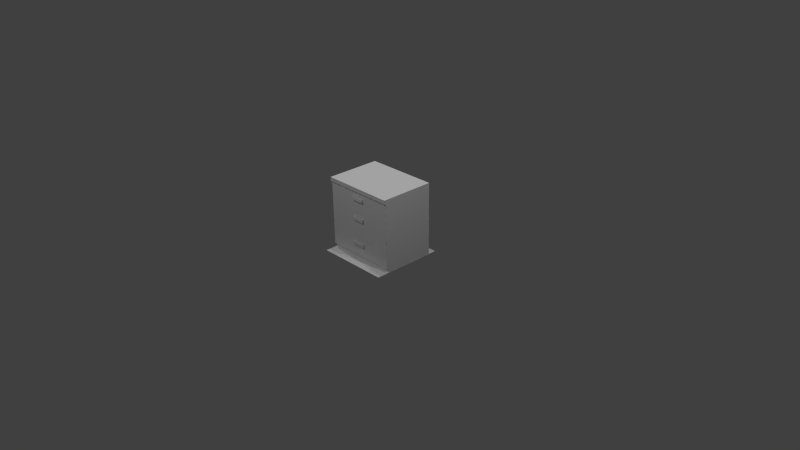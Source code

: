 # Source: inferiorFrontal.blend  (saved by Blender 2.70.0; exported with 4.5.12 LTS)
import bpy
from mathutils import Matrix  # noqa: F401  (used for matrix-valued properties, if any)

bpy.ops.wm.read_factory_settings(use_empty=True)
scene = bpy.context.scene
scene.name = 'Scene'

# ---- collections
col_collection_1 = bpy.data.collections.new('Collection 1'); scene.collection.children.link(col_collection_1)

# ---- materials (node trees are filled in below, after node groups)
mat_diffuse_002 = bpy.data.materials.new('DIFFUSE.002')
mat_diffuse_002.alpha_threshold = 0.0
mat_diffuse_002.use_transparent_shadow = False
mat_diffuse_002.specular_color = (0.1, 0.1, 0.1)
mat_diffuse_002.roughness = 0.5
mat_diffuse_002.line_color = (0.0, 0.0, 0.0, 1.0)
mat_diffuse_001 = bpy.data.materials.new('DIFFUSE.001')
mat_diffuse_001.alpha_threshold = 0.0
mat_diffuse_001.use_transparent_shadow = False
mat_diffuse_001.specular_color = (0.1, 0.1, 0.1)
mat_diffuse_001.roughness = 0.5
mat_diffuse_001.line_color = (0.0, 0.0, 0.0, 1.0)
mat_diffuse = bpy.data.materials.new('DIFFUSE')
mat_diffuse.alpha_threshold = 0.0
mat_diffuse.use_transparent_shadow = False
mat_diffuse.specular_color = (0.1, 0.1, 0.1)
mat_diffuse.roughness = 0.5
mat_diffuse.line_color = (0.0, 0.0, 0.0, 1.0)

# ---- material node trees

# ---- world
world_world = bpy.data.worlds.new('World'); scene.world = world_world
world_world.color = (0.05088, 0.05088, 0.05088)
world_world.use_sun_shadow = False
world_world.sun_shadow_jitter_overblur = 0.0
world_world.cycles.sampling_method = 'NONE'
world_world.cycles.sample_map_resolution = 256
world_world.light_settings.ao_factor = 1.75

# ---- cameras
cam_camera = bpy.data.cameras.new('Camera')
cam_camera.clip_end = 100.0
cam_camera.lens = 35.0
cam_camera.sensor_width = 32.0
cam_camera.sensor_height = 18.0
cam_camera.ortho_scale = 7.314
cam_camera.dof.focus_distance = 0.0
cam_camera.dof.aperture_fstop = 128.0

# ---- lights
light_lamp_003 = bpy.data.lights.new('Lamp.003', 'POINT')
light_lamp_003.transmission_factor = 0.0
light_lamp_003.cutoff_distance = 30.0
light_lamp_003.energy = 100.0
light_lamp_003.shadow_buffer_clip_start = 1.001
light_lamp_003.shadow_soft_size = 0.1
light_lamp_003.shadow_maximum_resolution = 0.006
light_lamp_003.use_absolute_resolution = True
light_lamp_003.cycles.use_multiple_importance_sampling = False
light_lamp_002 = bpy.data.lights.new('Lamp.002', 'POINT')
light_lamp_002.transmission_factor = 0.0
light_lamp_002.cutoff_distance = 30.0
light_lamp_002.energy = 100.0
light_lamp_002.shadow_buffer_clip_start = 1.001
light_lamp_002.shadow_soft_size = 0.1
light_lamp_002.shadow_maximum_resolution = 0.006
light_lamp_002.use_absolute_resolution = True
light_lamp_002.cycles.use_multiple_importance_sampling = False
light_lamp_001 = bpy.data.lights.new('Lamp.001', 'POINT')
light_lamp_001.transmission_factor = 0.0
light_lamp_001.cutoff_distance = 30.0
light_lamp_001.energy = 100.0
light_lamp_001.shadow_buffer_clip_start = 1.001
light_lamp_001.shadow_soft_size = 0.1
light_lamp_001.shadow_maximum_resolution = 0.006
light_lamp_001.use_absolute_resolution = True
light_lamp_001.cycles.use_multiple_importance_sampling = False
light_lamp = bpy.data.lights.new('Lamp', 'POINT')
light_lamp.transmission_factor = 0.0
light_lamp.cutoff_distance = 30.0
light_lamp.energy = 100.0
light_lamp.shadow_buffer_clip_start = 1.001
light_lamp.shadow_soft_size = 0.1
light_lamp.shadow_maximum_resolution = 0.006
light_lamp.use_absolute_resolution = True
light_lamp.cycles.use_multiple_importance_sampling = False

# ---- meshes
me_s4studio_mesh_2 = bpy.data.meshes.new('s4studio_mesh_2')
me_s4studio_mesh_2.from_pydata([(-0.3679, 0.501, 0.005871), (-0.3679, 0.6125, 0.005871), (-0.501, 0.6125, 0.005871), (0.3679, 0.501, 0.005871), (0.3679, 0.6125, 0.005871), (0.0, 0.6125, 0.005871), (0.501, 0.501, 0.005871), (0.501, 0.6125, 0.005871), (0.501, -0.3699, 0.005871), (0.501, -0.2153, 0.005871), (0.3679, -0.2153, 0.005871), (0.501, -2.566e-10, 0.005871), (0.3679, -0.3699, 0.005871), (0.0, -0.2153, 0.005871), (0.3679, -2.566e-10, 0.005871), (0.0, 0.501, 0.005871), (-0.3679, -0.3699, 0.005871), (-0.3679, -0.2153, 0.005871), (-0.501, -0.2153, 0.005871), (-0.3679, -2.566e-10, 0.005871), (-0.501, 0.501, 0.005871), (0.0, -2.566e-10, 0.005871), (0.0, -0.3699, 0.005871), (-0.501, -0.3699, 0.005871), (-0.501, -2.566e-10, 0.005871)], [], [(0, 1, 2), (3, 4, 5), (6, 7, 4), (8, 9, 10), (11, 6, 3), (12, 10, 13), (14, 3, 15), (16, 17, 18), (19, 0, 20), (21, 15, 0), (22, 13, 17), (15, 5, 1), (13, 21, 19), (18, 17, 19), (10, 14, 21), (9, 11, 14), (20, 0, 2), (15, 3, 5), (3, 6, 4), (12, 8, 10), (14, 11, 3), (22, 12, 13), (21, 14, 15), (23, 16, 18), (24, 19, 20), (19, 21, 0), (16, 22, 17), (0, 15, 1), (17, 13, 19), (24, 18, 19), (13, 10, 21), (10, 9, 14)])
me_s4studio_mesh_2.polygons.foreach_set('use_smooth', [True] * 32)
_uv = me_s4studio_mesh_2.uv_layers.new(name='uv_0')
_uv.uv.foreach_set('vector', [0.5015, 0.9263, 0.5015, 0.984, 0.5008, 0.984, 0.5023, 0.9263, 0.5023, 0.984, 0.5019, 0.984, 0.5031, 0.9263, 0.5031, 0.984, 0.5023, 0.984, 0.5031, 0.8108, 0.5031, 0.8686, 0.5023, 0.8686, 0.5031, 0.8974, 0.5031, 0.9263, 0.5023, 0.9263, 0.5023, 0.8108, 0.5023, 0.8686, 0.5019, 0.8686, 0.5023, 0.8974, 0.5023, 0.9263, 0.5019, 0.9263, 0.5015, 0.8108, 0.5015, 0.8686, 0.5008, 0.8686, 0.5015, 0.8974, 0.5015, 0.9263, 0.5008, 0.9263, 0.5019, 0.8974, 0.5019, 0.9263, 0.5015, 0.9263, 0.5019, 0.8108, 0.5019, 0.8686, 0.5015, 0.8686, 0.5019, 0.9263, 0.5019, 0.984, 0.5015, 0.984, 0.5019, 0.8686, 0.5019, 0.8974, 0.5015, 0.8974, 0.5008, 0.8686, 0.5015, 0.8686, 0.5015, 0.8974, 0.5023, 0.8686, 0.5023, 0.8974, 0.5019, 0.8974, 0.5031, 0.8686, 0.5031, 0.8974, 0.5023, 0.8974, 0.5008, 0.9263, 0.5015, 0.9263, 0.5008, 0.984, 0.5019, 0.9263, 0.5023, 0.9263, 0.5019, 0.984, 0.5023, 0.9263, 0.5031, 0.9263, 0.5023, 0.984, 0.5023, 0.8108, 0.5031, 0.8108, 0.5023, 0.8686, 0.5023, 0.8974, 0.5031, 0.8974, 0.5023, 0.9263, 0.5019, 0.8108, 0.5023, 0.8108, 0.5019, 0.8686, 0.5019, 0.8974, 0.5023, 0.8974, 0.5019, 0.9263, 0.5008, 0.8108, 0.5015, 0.8108, 0.5008, 0.8686, 0.5008, 0.8974, 0.5015, 0.8974, 0.5008, 0.9263, 0.5015, 0.8974, 0.5019, 0.8974, 0.5015, 0.9263, 0.5015, 0.8108, 0.5019, 0.8108, 0.5015, 0.8686, 0.5015, 0.9263, 0.5019, 0.9263, 0.5015, 0.984, 0.5015, 0.8686, 0.5019, 0.8686, 0.5015, 0.8974, 0.5008, 0.8974, 0.5008, 0.8686, 0.5015, 0.8974, 0.5019, 0.8686, 0.5023, 0.8686, 0.5019, 0.8974, 0.5023, 0.8686, 0.5031, 0.8686, 0.5023, 0.8974])
me_s4studio_mesh_2.materials.append(mat_diffuse_002)
me_s4studio_mesh_2.use_remesh_preserve_volume = False
me_s4studio_mesh_2.use_remesh_preserve_attributes = False
me_s4studio_mesh_2.use_mirror_vertex_groups = False
me_s4studio_mesh_2.update()
me_s4studio_mesh_1 = bpy.data.meshes.new('s4studio_mesh_1')
me_s4studio_mesh_1.from_pydata([(0.5, -0.2457, 0.9449), (0.5, -0.2239, 0.9449), (0.5, -0.2457, 1.0), (0.5, 0.5, 1.0), (-0.5, 0.5, 1.0), (-0.5, -0.2457, 1.0), (-0.5, 0.5, 0.9449), (-0.5, -0.2239, 0.9449), (-0.5, -0.2457, 1.0), (0.5, -0.2457, 0.9449), (0.5, -0.2457, 1.0), (-0.5, -0.2457, 1.0), (-0.5, 0.5, 0.9449), (-0.5, 0.5, 1.0), (0.5, 0.5, 1.0), (-0.5, -0.2457, 0.9449), (0.5, -0.2457, 0.9449), (-0.5, -0.2457, 0.9449), (-0.5, -0.2239, 0.9449), (0.5, 0.5, 0.9449), (0.5, -0.2457, 1.0), (-0.5, 0.5, 1.0), (-0.5, -0.2457, 0.9449), (0.5, 0.5, 0.9449), (0.5, -0.2239, 0.9449), (0.5, 0.5, 1.0)], [], [(0, 1, 2), (3, 4, 5), (6, 7, 8), (9, 10, 11), (12, 13, 14), (8, 7, 15), (16, 17, 18), (2, 1, 19), (20, 3, 5), (21, 6, 8), (22, 9, 11), (23, 12, 14), (24, 16, 18), (25, 2, 19)])
me_s4studio_mesh_1.polygons.foreach_set('use_smooth', [True] * 14)
_uv = me_s4studio_mesh_1.uv_layers.new(name='uv_0')
_uv.uv.foreach_set('vector', [0.5025, 0.3077, 0.5095, 0.3077, 0.5025, 0.3437, 0.7028, 0.9738, 0.4344, 0.9738, 0.4344, 0.5734, 0.5025, 0.2588, 0.7364, 0.2588, 0.7435, 0.2962, 0.9919, 0.07996, 0.9919, 0.1156, 0.6688, 0.1156, 0.6688, 0.1769, 0.6688, 0.1416, 0.9919, 0.1416, 0.7435, 0.2962, 0.7364, 0.2588, 0.7435, 0.2588, 0.9896, 0.4212, 0.757, 0.4212, 0.757, 0.4071, 0.5025, 0.3437, 0.5095, 0.3077, 0.7435, 0.3077, 0.7028, 0.5734, 0.7028, 0.9738, 0.4344, 0.5734, 0.5025, 0.2962, 0.5025, 0.2588, 0.7435, 0.2962, 0.6688, 0.07996, 0.9919, 0.07996, 0.6688, 0.1156, 0.9919, 0.1769, 0.6688, 0.1769, 0.9919, 0.1416, 0.9896, 0.4071, 0.9896, 0.4212, 0.757, 0.4071, 0.7435, 0.3437, 0.5025, 0.3437, 0.7435, 0.3077])
me_s4studio_mesh_1.materials.append(mat_diffuse_001)
me_s4studio_mesh_1.use_remesh_preserve_volume = False
me_s4studio_mesh_1.use_remesh_preserve_attributes = False
me_s4studio_mesh_1.use_mirror_vertex_groups = False
me_s4studio_mesh_1.update()
me_s4studio_mesh_0 = bpy.data.meshes.new('s4studio_mesh_0')
me_s4studio_mesh_0.from_pydata([(0.5, 0.5, 0.0629), (0.5, -0.2007, 0.0629), (0.5, -0.2007, -8.772e-09), (-0.5, -0.2007, 0.0629), (-0.5, 0.5, 0.0629), (-0.5, 0.5, 2.186e-08), (0.5, -0.2239, 0.4055), (0.4611, -0.2239, 0.4055), (0.4611, -0.2239, 0.0629), (0.5, -0.2007, 0.0629), (0.4611, -0.2007, 0.0629), (0.5, -0.2007, -8.772e-09), (-0.4611, -0.2007, 0.0629), (-0.5, -0.2007, 0.0629), (-0.5, -0.2007, -8.772e-09), (-0.09024, -0.2503, 0.2559), (-0.09024, -0.2239, 0.2559), (-0.09024, -0.2239, 0.2125), (0.5, -0.2007, 0.0629), (0.5, -0.2239, 0.0629), (0.4611, -0.2239, 0.0629), (-0.4611, -0.2239, 0.4055), (-0.5, -0.2239, 0.4055), (-0.5, -0.2239, 0.0629), (-0.5, -0.2007, 0.0629), (-0.5, -0.2239, 0.0629), (-0.5, -0.2239, 0.4055), (0.09024, -0.2239, 0.2559), (0.09024, -0.2503, 0.2559), (0.09024, -0.2503, 0.2125), (-0.07123, -0.2371, 0.2559), (-0.09024, -0.2503, 0.2559), (0.09024, -0.2503, 0.2559), (0.07123, -0.2371, 0.2125), (0.09024, -0.2503, 0.2125), (-0.09024, -0.2503, 0.2125), (0.07123, -0.2239, 0.2125), (0.09024, -0.2503, 0.2559), (-0.09024, -0.2503, 0.2559), (-0.09024, -0.2503, 0.2125), (-0.07123, -0.2239, 0.2125), (-0.07123, -0.2371, 0.2125), (-0.07123, -0.2239, 0.2559), (-0.09024, -0.2239, 0.2559), (0.09024, -0.2239, 0.2559), (0.07123, -0.2239, 0.2559), (0.07123, -0.2371, 0.2559), (0.07123, -0.2371, 0.2125), (-0.07123, -0.2371, 0.2125), (-0.07123, -0.2371, 0.2559), (-0.07123, -0.2371, 0.2125), (-0.07123, -0.2239, 0.2125), (0.07123, -0.2239, 0.2559), (0.07123, -0.2239, 0.2125), (0.07123, -0.2371, 0.2125), (-0.09024, -0.2503, 0.5985), (-0.09024, -0.2239, 0.5985), (-0.09024, -0.2239, 0.5551), (0.09024, -0.2239, 0.5985), (0.09024, -0.2503, 0.5985), (0.09024, -0.2503, 0.5551), (-0.07123, -0.2371, 0.5985), (-0.09024, -0.2503, 0.5985), (0.09024, -0.2503, 0.5985), (0.07123, -0.2371, 0.5551), (0.09024, -0.2503, 0.5551), (-0.09024, -0.2503, 0.5551), (0.07123, -0.2239, 0.5551), (0.09024, -0.2503, 0.5985), (-0.09024, -0.2503, 0.5985), (-0.09024, -0.2503, 0.5551), (-0.07123, -0.2239, 0.5551), (-0.07123, -0.2371, 0.5551), (-0.07123, -0.2239, 0.5985), (-0.09024, -0.2239, 0.5985), (0.09024, -0.2239, 0.5985), (0.07123, -0.2239, 0.5985), (-0.09024, -0.2503, 0.8682), (-0.09024, -0.2239, 0.8682), (-0.09024, -0.2239, 0.8248), (0.09024, -0.2239, 0.8682), (0.09024, -0.2503, 0.8682), (0.09024, -0.2503, 0.8248), (-0.07123, -0.2371, 0.8682), (-0.09024, -0.2503, 0.8682), (0.09024, -0.2503, 0.8682), (0.07123, -0.2371, 0.8248), (0.09024, -0.2503, 0.8248), (-0.09024, -0.2503, 0.8248), (0.07123, -0.2239, 0.8248), (0.09024, -0.2503, 0.8682), (-0.09024, -0.2503, 0.8682), (-0.09024, -0.2503, 0.8248), (-0.07123, -0.2239, 0.8248), (-0.07123, -0.2371, 0.8248), (-0.07123, -0.2239, 0.8682), (-0.09024, -0.2239, 0.8682), (0.09024, -0.2239, 0.8682), (0.07123, -0.2239, 0.8682), (0.07123, -0.2371, 0.5985), (0.07123, -0.2371, 0.5551), (-0.07123, -0.2371, 0.5551), (-0.07123, -0.2371, 0.5985), (-0.07123, -0.2371, 0.5551), (-0.07123, -0.2239, 0.5551), (0.07123, -0.2239, 0.5985), (0.07123, -0.2239, 0.5551), (0.07123, -0.2371, 0.5551), (0.07123, -0.2371, 0.8682), (0.07123, -0.2371, 0.8248), (-0.07123, -0.2371, 0.8248), (-0.07123, -0.2371, 0.8682), (-0.07123, -0.2371, 0.8248), (-0.07123, -0.2239, 0.8248), (0.07123, -0.2239, 0.8682), (0.07123, -0.2239, 0.8248), (0.07123, -0.2371, 0.8248), (0.5, -0.2239, 0.7481), (-0.5, -0.2239, 0.9449), (-0.5, -0.2239, 0.7481), (-0.4611, -0.2239, 0.7481), (0.5, -0.2239, 0.9449), (0.4611, -0.2239, 0.9449), (0.4611, -0.2239, 0.7481), (-0.4611, -0.2239, 0.0629), (0.4611, -0.2007, 0.0629), (-0.4611, -0.2239, 0.0629), (0.5, 0.5, 0.0629), (0.5, 0.5, 2.186e-08), (-0.5, 0.5, 2.186e-08), (0.5, 0.5, 2.186e-08), (0.5, -0.2007, -8.772e-09), (-0.5, -0.2007, -8.772e-09), (0.5, 0.5, 0.9449), (0.5, 0.5, 0.0629), (-0.5, 0.5, 0.0629), (-0.4611, -0.2239, 0.9449), (-0.4611, -0.2007, 0.0629), (-0.5, -0.2239, 0.0629), (0.5, 0.5, 0.9449), (0.5, -0.2239, 0.9449), (0.5, -0.2239, 0.7481), (0.5, 0.5, 2.186e-08), (-0.5, -0.2007, -8.772e-09), (0.5, -0.2239, 0.0629), (-0.09024, -0.2503, 0.2125), (-0.5, -0.2239, 0.7481), (-0.5, -0.2239, 0.9449), (-0.5, 0.5, 0.9449), (-0.5, 0.5, 0.0629), (0.09024, -0.2239, 0.2125), (0.07123, -0.2371, 0.2559), (0.09024, -0.2239, 0.2125), (0.09024, -0.2503, 0.2125), (-0.09024, -0.2239, 0.2125), (-0.07123, -0.2371, 0.2559), (-0.07123, -0.2239, 0.2559), (0.07123, -0.2371, 0.2559), (-0.09024, -0.2503, 0.5551), (0.09024, -0.2239, 0.5551), (0.07123, -0.2371, 0.5985), (0.09024, -0.2239, 0.5551), (0.09024, -0.2503, 0.5551), (-0.09024, -0.2239, 0.5551), (-0.09024, -0.2503, 0.8248), (0.09024, -0.2239, 0.8248), (0.07123, -0.2371, 0.8682), (0.09024, -0.2239, 0.8248), (0.09024, -0.2503, 0.8248), (-0.09024, -0.2239, 0.8248), (-0.07123, -0.2371, 0.5985), (-0.07123, -0.2239, 0.5985), (0.07123, -0.2371, 0.5985), (-0.07123, -0.2371, 0.8682), (-0.07123, -0.2239, 0.8682), (0.07123, -0.2371, 0.8682), (-0.5, 0.5, 0.0629), (-0.5, 0.5, 2.186e-08), (-0.5, 0.5, 0.9449), (-0.5, -0.2007, 0.0629), (0.5, -0.2239, 0.0629), (0.5, -0.2007, 0.0629), (0.5, -0.2239, 0.4055), (0.5, 0.5, 0.0629)], [], [(0, 1, 2), (3, 4, 5), (6, 7, 8), (9, 10, 11), (12, 13, 14), (15, 16, 17), (18, 19, 20), (21, 22, 23), (24, 25, 26), (27, 28, 29), (30, 31, 32), (33, 34, 35), (34, 33, 36), (37, 38, 39), (40, 41, 35), (42, 43, 31), (32, 44, 45), (46, 47, 48), (49, 50, 51), (52, 53, 54), (55, 56, 57), (58, 59, 60), (61, 62, 63), (64, 65, 66), (65, 64, 67), (68, 69, 70), (71, 72, 66), (73, 74, 62), (63, 75, 76), (77, 78, 79), (80, 81, 82), (83, 84, 85), (86, 87, 88), (87, 86, 89), (90, 91, 92), (93, 94, 88), (95, 96, 84), (85, 97, 98), (99, 100, 101), (102, 103, 104), (105, 106, 107), (108, 109, 110), (111, 112, 113), (114, 115, 116), (7, 6, 117), (118, 119, 120), (22, 21, 120), (121, 122, 123), (21, 124, 8), (125, 20, 126), (127, 128, 129), (130, 131, 132), (133, 134, 135), (7, 123, 120), (136, 120, 123), (12, 14, 11), (137, 126, 138), (139, 140, 141), (142, 0, 2), (143, 3, 5), (144, 6, 8), (145, 15, 17), (125, 18, 20), (124, 21, 23), (146, 147, 148), (24, 26, 149), (150, 27, 29), (26, 146, 148), (151, 30, 32), (26, 148, 149), (41, 33, 35), (152, 34, 36), (153, 37, 39), (154, 40, 35), (30, 42, 31), (151, 32, 45), (155, 46, 48), (156, 49, 51), (157, 52, 54), (158, 55, 57), (159, 58, 60), (160, 61, 63), (72, 64, 66), (161, 65, 67), (162, 68, 70), (163, 71, 66), (61, 73, 62), (160, 63, 76), (164, 77, 79), (165, 80, 82), (166, 83, 85), (94, 86, 88), (167, 87, 89), (168, 90, 92), (169, 93, 88), (83, 95, 84), (166, 85, 98), (170, 99, 101), (171, 102, 104), (172, 105, 107), (173, 108, 110), (174, 111, 113), (175, 114, 116), (123, 7, 117), (136, 118, 120), (119, 22, 120), (117, 121, 123), (7, 21, 8), (137, 125, 126), (176, 127, 129), (177, 130, 132), (178, 133, 135), (21, 7, 120), (122, 136, 123), (10, 12, 11), (179, 137, 138), (180, 181, 182), (141, 182, 139), (182, 181, 183), (182, 183, 139)])
me_s4studio_mesh_0.polygons.foreach_set('use_smooth', [True] * 120)
_uv = me_s4studio_mesh_0.uv_layers.new(name='uv_0')
_uv.uv.foreach_set('vector', [0.9049, 0.106, 0.8022, 0.106, 0.8022, 0.09223, 0.6559, 0.106, 0.5532, 0.106, 0.5532, 0.0922, 0.6907, 0.8562, 0.6831, 0.8562, 0.6831, 0.7691, 0.8022, 0.106, 0.797, 0.106, 0.8022, 0.09223, 0.6623, 0.106, 0.6559, 0.106, 0.6559, 0.0922, 0.9389, 0.15, 0.9335, 0.15, 0.9335, 0.1388, 0.6915, 0.7632, 0.6915, 0.7691, 0.6831, 0.7691, 0.4537, 0.8562, 0.4461, 0.8562, 0.4461, 0.7691, 0.4384, 0.7691, 0.4437, 0.7691, 0.4437, 0.8562, 0.9776, 0.15, 0.9722, 0.15, 0.9722, 0.1388, 0.9421, 0.1538, 0.9389, 0.15, 0.9722, 0.15, 0.969, 0.1351, 0.9722, 0.1388, 0.9389, 0.1388, 0.9722, 0.1388, 0.969, 0.1351, 0.969, 0.1314, 0.9722, 0.15, 0.9389, 0.15, 0.9389, 0.1388, 0.9421, 0.1314, 0.9421, 0.1351, 0.9389, 0.1388, 0.9421, 0.1583, 0.9389, 0.1583, 0.9389, 0.15, 0.9722, 0.15, 0.9722, 0.1583, 0.969, 0.1583, 0.8618, 0.1311, 0.8618, 0.1434, 0.8349, 0.1434, 0.8349, 0.1311, 0.8349, 0.1434, 0.8324, 0.1434, 0.8643, 0.1311, 0.8643, 0.1434, 0.8618, 0.1434, 0.8834, 0.15, 0.8781, 0.15, 0.8781, 0.1388, 0.9221, 0.15, 0.9166, 0.15, 0.9166, 0.1388, 0.8867, 0.1538, 0.8834, 0.15, 0.9166, 0.15, 0.9136, 0.1351, 0.9166, 0.1388, 0.8834, 0.1388, 0.9166, 0.1388, 0.9136, 0.1351, 0.9136, 0.1314, 0.9166, 0.15, 0.8834, 0.15, 0.8834, 0.1388, 0.8867, 0.1314, 0.8867, 0.1351, 0.8834, 0.1388, 0.8867, 0.1583, 0.8834, 0.1583, 0.8834, 0.15, 0.9166, 0.15, 0.9166, 0.1583, 0.9136, 0.1583, 0.9389, 0.1886, 0.9335, 0.1886, 0.9335, 0.1769, 0.9776, 0.1886, 0.9722, 0.1886, 0.9722, 0.1769, 0.9421, 0.1923, 0.9389, 0.1886, 0.9722, 0.1886, 0.969, 0.1732, 0.9722, 0.1769, 0.9389, 0.1769, 0.9722, 0.1769, 0.969, 0.1732, 0.969, 0.1694, 0.9722, 0.1886, 0.9389, 0.1886, 0.9389, 0.1769, 0.9421, 0.1694, 0.9421, 0.1732, 0.9389, 0.1769, 0.9421, 0.1961, 0.9389, 0.1961, 0.9389, 0.1886, 0.9722, 0.1886, 0.9722, 0.1961, 0.969, 0.1961, 0.8204, 0.1311, 0.8204, 0.1434, 0.7935, 0.1434, 0.7935, 0.1311, 0.7935, 0.1434, 0.791, 0.1434, 0.8229, 0.1311, 0.8229, 0.1434, 0.8204, 0.1434, 0.862, 0.1537, 0.862, 0.166, 0.835, 0.166, 0.835, 0.1537, 0.835, 0.166, 0.8326, 0.166, 0.8644, 0.1537, 0.8644, 0.166, 0.862, 0.166, 0.6831, 0.8562, 0.6907, 0.8562, 0.6907, 0.9416, 0.4461, 0.9898, 0.4461, 0.9416, 0.4537, 0.9416, 0.4461, 0.8562, 0.4537, 0.8562, 0.4537, 0.9416, 0.6907, 0.9898, 0.6831, 0.9898, 0.6831, 0.9416, 0.4537, 0.8562, 0.4537, 0.7691, 0.6831, 0.7691, 0.6831, 0.7632, 0.6831, 0.7691, 0.4537, 0.7691, 0.4077, 0.106, 0.4077, 0.0922, 0.5532, 0.0922, 0.4835, 0.1946, 0.4877, 0.1946, 0.4877, 0.2034, 0.01413, 0.9898, 0.01413, 0.7691, 0.269, 0.7691, 0.6831, 0.8562, 0.6831, 0.9416, 0.4537, 0.9416, 0.4537, 0.9898, 0.4537, 0.9416, 0.6831, 0.9416, 0.6623, 0.106, 0.6559, 0.0922, 0.8022, 0.09223, 0.4537, 0.7632, 0.4537, 0.7691, 0.4445, 0.7691, 0.8791, 0.9898, 0.6929, 0.9898, 0.6929, 0.9416, 0.9049, 0.09223, 0.9049, 0.106, 0.8022, 0.09223, 0.6559, 0.0922, 0.6559, 0.106, 0.5532, 0.0922, 0.6907, 0.7691, 0.6907, 0.8562, 0.6831, 0.7691, 0.9389, 0.1388, 0.9389, 0.15, 0.9335, 0.1388, 0.6831, 0.7632, 0.6915, 0.7632, 0.6831, 0.7691, 0.4537, 0.7691, 0.4537, 0.8562, 0.4461, 0.7691, 0.4437, 0.9416, 0.4437, 0.9898, 0.269, 0.9898, 0.4384, 0.7691, 0.4437, 0.8562, 0.269, 0.7691, 0.9776, 0.1388, 0.9776, 0.15, 0.9722, 0.1388, 0.4437, 0.8562, 0.4437, 0.9416, 0.269, 0.9898, 0.969, 0.1538, 0.9421, 0.1538, 0.9722, 0.15, 0.4437, 0.8562, 0.269, 0.9898, 0.269, 0.7691, 0.9421, 0.1351, 0.969, 0.1351, 0.9389, 0.1388, 0.9722, 0.1314, 0.9722, 0.1388, 0.969, 0.1314, 0.9722, 0.1388, 0.9722, 0.15, 0.9389, 0.1388, 0.9389, 0.1314, 0.9421, 0.1314, 0.9389, 0.1388, 0.9421, 0.1538, 0.9421, 0.1583, 0.9389, 0.15, 0.969, 0.1538, 0.9722, 0.15, 0.969, 0.1583, 0.8349, 0.1311, 0.8618, 0.1311, 0.8349, 0.1434, 0.8324, 0.1311, 0.8349, 0.1311, 0.8324, 0.1434, 0.8618, 0.1311, 0.8643, 0.1311, 0.8618, 0.1434, 0.8834, 0.1388, 0.8834, 0.15, 0.8781, 0.1388, 0.9221, 0.1388, 0.9221, 0.15, 0.9166, 0.1388, 0.9136, 0.1538, 0.8867, 0.1538, 0.9166, 0.15, 0.8867, 0.1351, 0.9136, 0.1351, 0.8834, 0.1388, 0.9166, 0.1314, 0.9166, 0.1388, 0.9136, 0.1314, 0.9166, 0.1388, 0.9166, 0.15, 0.8834, 0.1388, 0.8834, 0.1314, 0.8867, 0.1314, 0.8834, 0.1388, 0.8867, 0.1538, 0.8867, 0.1583, 0.8834, 0.15, 0.9136, 0.1538, 0.9166, 0.15, 0.9136, 0.1583, 0.9389, 0.1769, 0.9389, 0.1886, 0.9335, 0.1769, 0.9776, 0.1769, 0.9776, 0.1886, 0.9722, 0.1769, 0.969, 0.1923, 0.9421, 0.1923, 0.9722, 0.1886, 0.9421, 0.1732, 0.969, 0.1732, 0.9389, 0.1769, 0.9722, 0.1694, 0.9722, 0.1769, 0.969, 0.1694, 0.9722, 0.1769, 0.9722, 0.1886, 0.9389, 0.1769, 0.9389, 0.1694, 0.9421, 0.1694, 0.9389, 0.1769, 0.9421, 0.1923, 0.9421, 0.1961, 0.9389, 0.1886, 0.969, 0.1923, 0.9722, 0.1886, 0.969, 0.1961, 0.7935, 0.1311, 0.8204, 0.1311, 0.7935, 0.1434, 0.791, 0.1311, 0.7935, 0.1311, 0.791, 0.1434, 0.8204, 0.1311, 0.8229, 0.1311, 0.8204, 0.1434, 0.835, 0.1537, 0.862, 0.1537, 0.835, 0.166, 0.8326, 0.1537, 0.835, 0.1537, 0.8326, 0.166, 0.862, 0.1537, 0.8644, 0.1537, 0.862, 0.166, 0.6831, 0.9416, 0.6831, 0.8562, 0.6907, 0.9416, 0.4537, 0.9898, 0.4461, 0.9898, 0.4537, 0.9416, 0.4461, 0.9416, 0.4461, 0.8562, 0.4537, 0.9416, 0.6907, 0.9416, 0.6907, 0.9898, 0.6831, 0.9416, 0.6831, 0.8562, 0.4537, 0.8562, 0.6831, 0.7691, 0.4537, 0.7632, 0.6831, 0.7632, 0.4537, 0.7691, 0.5532, 0.106, 0.4077, 0.106, 0.5532, 0.0922, 0.4835, 0.2034, 0.4835, 0.1946, 0.4877, 0.2034, 0.269, 0.9898, 0.01413, 0.9898, 0.269, 0.7691, 0.4537, 0.8562, 0.6831, 0.8562, 0.4537, 0.9416, 0.6831, 0.9898, 0.4537, 0.9898, 0.6831, 0.9416, 0.797, 0.106, 0.6623, 0.106, 0.8022, 0.09223, 0.4445, 0.7632, 0.4537, 0.7632, 0.4445, 0.7691, 0.6929, 0.7691, 0.699, 0.7691, 0.6929, 0.8562, 0.6929, 0.9416, 0.6929, 0.8562, 0.8791, 0.9898, 0.6929, 0.8562, 0.699, 0.7691, 0.8791, 0.7691, 0.6929, 0.8562, 0.8791, 0.7691, 0.8791, 0.9898])
me_s4studio_mesh_0.materials.append(mat_diffuse)
me_s4studio_mesh_0.use_remesh_preserve_volume = False
me_s4studio_mesh_0.use_remesh_preserve_attributes = False
me_s4studio_mesh_0.use_mirror_vertex_groups = False
me_s4studio_mesh_0.update()
arm_none_armature_data = bpy.data.armatures.new('None_Armature_Data')  # bones are not reproduced

# ---- objects
ob_rig = bpy.data.objects.new('rig', arm_none_armature_data)
ob_s4studio_mesh_2 = bpy.data.objects.new('s4studio_mesh_2', me_s4studio_mesh_2)
ob_s4studio_mesh_1 = bpy.data.objects.new('s4studio_mesh_1', me_s4studio_mesh_1)
ob_s4studio_mesh_0 = bpy.data.objects.new('s4studio_mesh_0', me_s4studio_mesh_0)
ob_lamp_003 = bpy.data.objects.new('Lamp.003', light_lamp_003)
ob_lamp_002 = bpy.data.objects.new('Lamp.002', light_lamp_002)
ob_lamp_001 = bpy.data.objects.new('Lamp.001', light_lamp_001)
ob_lamp_004 = bpy.data.objects.new('Lamp.004', light_lamp)
ob_camera = bpy.data.objects.new('Camera', cam_camera)

# ---- transforms, parenting, visibility, modifiers, constraints
ob_rig.location = (0.0, 0.0, 0.0)
ob_rig.show_in_front = True
ob_rig.lineart.crease_threshold = 0.0
ob_s4studio_mesh_2.location = (0.0, 0.0, 0.0)
ob_s4studio_mesh_2.show_transparent = True
ob_s4studio_mesh_2.lineart.crease_threshold = 0.0
_vg = ob_s4studio_mesh_2.vertex_groups.new(name='transformBone')
_m = ob_s4studio_mesh_2.modifiers.new('s4studio_mesh_2_skin', 'ARMATURE')
_m.object = ob_rig
ob_s4studio_mesh_1.location = (0.0, 0.0, 0.0)
ob_s4studio_mesh_1.show_transparent = True
ob_s4studio_mesh_1.lineart.crease_threshold = 0.0
_vg = ob_s4studio_mesh_1.vertex_groups.new(name='transformBone')
_vg.add([0, 1, 2, 3, 4, 5, 6, 7, 8, 9, 10, 11, 12, 13, 14, 15, 16, 17, 18, 19, 20, 21, 22, 23, 24, 25], 1.0, 'REPLACE')
_m = ob_s4studio_mesh_1.modifiers.new('s4studio_mesh_1_skin', 'ARMATURE')
_m.object = ob_rig
ob_s4studio_mesh_0.location = (0.0, 0.0, 0.0)
ob_s4studio_mesh_0.show_transparent = True
ob_s4studio_mesh_0.lineart.crease_threshold = 0.0
_vg = ob_s4studio_mesh_0.vertex_groups.new(name='transformBone')
_vg.add([0, 1, 2, 3, 4, 5, 6, 7, 8, 9, 10, 11, 12, 13, 14, 15, 16, 17, 18, 19, 20, 21, 22, 23, 24, 25, 26, 27, 28, 29, 30, 31, 32, 33, 34, 35, 36, 37, 38, 39, 40, 41, 42, 43, 44, 45, 46, 47, 48, 49, 50, 51, 52, 53, 54, 55, 56, 57, 58, 59, 60, 61, 62, 63, 64, 65, 66, 67, 68, 69, 70, 71, 72, 73, 74, 75, 76, 77, 78, 79, 80, 81, 82, 83, 84, 85, 86, 87, 88, 89, 90, 91, 92, 93, 94, 95, 96, 97, 98, 99, 100, 101, 102, 103, 104, 105, 106, 107, 108, 109, 110, 111, 112, 113, 114, 115, 116, 117, 118, 119, 120, 121, 122, 123, 124, 125, 126, 127, 128, 129, 130, 131, 132, 133, 134, 135, 136, 137, 138, 139, 140, 141, 142, 143, 144, 145, 146, 147, 148, 149, 150, 151, 152, 153, 154, 155, 156, 157, 158, 159, 160, 161, 162, 163, 164, 165, 166, 167, 168, 169, 170, 171, 172, 173, 174, 175, 176, 177, 178, 179, 180, 181, 182, 183], 1.0, 'REPLACE')
_m = ob_s4studio_mesh_0.modifiers.new('s4studio_mesh_0_skin', 'ARMATURE')
_m.object = ob_rig
ob_lamp_003.location = (0.0, -3.0, 4.0)
ob_lamp_003.rotation_euler = (0.6503, 0.05522, 1.866)
ob_lamp_003.lock_rotations_4d = False
ob_lamp_003.empty_display_type = 'ARROWS'
ob_lamp_003.color = (0.0, 0.0, 0.0, 0.0)
ob_lamp_003.lineart.crease_threshold = 0.0
ob_lamp_002.location = (0.0, 3.0, 4.0)
ob_lamp_002.rotation_euler = (0.6503, 0.05522, 1.866)
ob_lamp_002.lock_rotations_4d = False
ob_lamp_002.empty_display_type = 'ARROWS'
ob_lamp_002.color = (0.0, 0.0, 0.0, 0.0)
ob_lamp_002.lineart.crease_threshold = 0.0
ob_lamp_001.location = (-3.0, 0.0, 4.0)
ob_lamp_001.rotation_euler = (0.6503, 0.05522, 1.866)
ob_lamp_001.lock_rotations_4d = False
ob_lamp_001.empty_display_type = 'ARROWS'
ob_lamp_001.color = (0.0, 0.0, 0.0, 0.0)
ob_lamp_001.lineart.crease_threshold = 0.0
ob_lamp_004.location = (3.0, 0.0, 4.0)
ob_lamp_004.rotation_euler = (0.6503, 0.05522, 1.866)
ob_lamp_004.lock_rotations_4d = False
ob_lamp_004.empty_display_type = 'ARROWS'
ob_lamp_004.color = (0.0, 0.0, 0.0, 0.0)
ob_lamp_004.lineart.crease_threshold = 0.0
ob_camera.location = (7.481, -6.508, 5.344)
ob_camera.rotation_euler = (1.109, 0.01082, 0.8149)
ob_camera.lock_rotations_4d = False
ob_camera.empty_display_type = 'ARROWS'
ob_camera.color = (0.0, 0.0, 0.0, 0.0)
ob_camera.display_type = 'WIRE'
ob_camera.lineart.crease_threshold = 0.0

# ---- collection membership
col_collection_1.objects.link(ob_rig)
col_collection_1.objects.link(ob_s4studio_mesh_2)
col_collection_1.objects.link(ob_s4studio_mesh_1)
col_collection_1.objects.link(ob_s4studio_mesh_0)
col_collection_1.objects.link(ob_lamp_003)
col_collection_1.objects.link(ob_lamp_002)
col_collection_1.objects.link(ob_lamp_001)
col_collection_1.objects.link(ob_lamp_004)
col_collection_1.objects.link(ob_camera)

# ---- scene / render settings (as saved in the file)
scene.camera = ob_camera
scene.frame_start = 1; scene.frame_end = 250; scene.frame_set(1)
scene.render.engine = 'BLENDER_EEVEE_NEXT'
scene.render.resolution_percentage = 50
scene.render.dither_intensity = 0.0
scene.cycles.use_denoising = False
scene.cycles.samples = 10
scene.cycles.sampling_pattern = 'TABULATED_SOBOL'
scene.cycles.light_sampling_threshold = 0.0
scene.cycles.use_adaptive_sampling = False
scene.cycles.use_light_tree = False
scene.cycles.blur_glossy = 0.0
scene.cycles.volume_bounces = 1
scene.cycles.pixel_filter_type = 'GAUSSIAN'
scene.cycles.sample_clamp_indirect = 0.0
scene.view_settings.view_transform = 'Standard'
bpy.context.view_layer.update()
